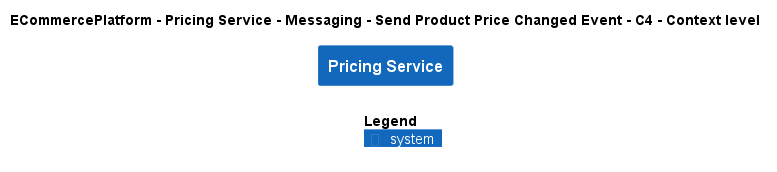

The diagram above was rendered by PlantUML. Its source (embedded in the PNG):
@startuml
!include ..\..\..\..\..\..\..\.c4s\C4_Context.puml

AddElementTag("c4interflow:lifecycle:new", $bgColor=green, $fontColor=#ffffff, $borderColor=green, $shadowing="False")
AddElementTag("c4interflow:lifecycle:changed", $bgColor=orange, $fontColor=#ffffff, $borderColor=orange, $shadowing="False")
AddElementTag("c4interflow:lifecycle:removed", $bgColor=red, $fontColor=#ffffff, $borderColor=red, $shadowing="False")

AddRelTag("c4interflow:lifecycle:new", $textColor=green, $lineColor=green)
AddRelTag("c4interflow:lifecycle:changed", $textColor=orange, $lineColor=orange)
AddRelTag("c4interflow:lifecycle:removed", $textColor=red, $lineColor=red)

SHOW_PERSON_PORTRAIT()
LAYOUT_TOP_DOWN()

skinparam linetype polyline

title ECommercePlatform - Pricing Service - Messaging - Send Product Price Changed Event - C4 - Context level

System(ECommercePlatform.SoftwareSystems.PricingService, "Pricing Service", "")



SHOW_LEGEND()
@enduml